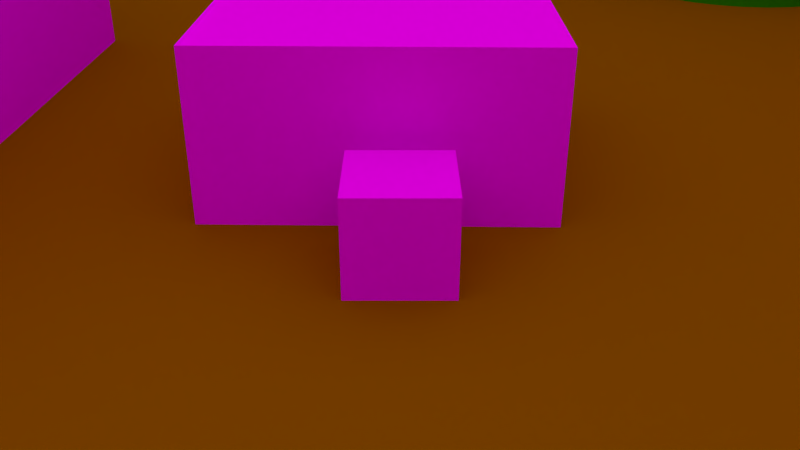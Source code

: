 # Source: Shot_7.blend  (saved by Blender 2.76.0; exported with 4.5.12 LTS)
import bpy
from mathutils import Matrix  # noqa: F401  (used for matrix-valued properties, if any)

bpy.ops.wm.read_factory_settings(use_empty=True)
scene = bpy.context.scene
scene.name = 'Scene'

# ---- collections
col_collection_1 = bpy.data.collections.new('Collection 1'); scene.collection.children.link(col_collection_1)
col_collection_12 = bpy.data.collections.new('Collection 12'); scene.collection.children.link(col_collection_12)

# ---- images (referenced by path relative to the original .blend; pixels are not part of the script)
import os
ASSET_DIR = os.environ.get("B2B_ASSET_DIR", "")  # directory of the original .blend (textures are referenced by path, not embedded)
HERE = os.path.dirname(os.path.abspath(__file__))  # packed textures are extracted next to this script under _unpacked/

def load_image(name, relpath, width, height, colorspace="sRGB"):
    """Load a texture the original file referenced (path relative to the .blend, or extracted next to this script)."""
    p = next((c for c in (os.path.join(HERE, relpath), os.path.join(ASSET_DIR, relpath)) if relpath and os.path.exists(c)), "")
    if p:
        img = bpy.data.images.load(p, check_existing=True)
        img.name = name
    else:  # same state as the original file: an image datablock whose file is absent (Cycles renders it pink)
        img = bpy.data.images.new(name, width, height)
        img.source = "FILE"
        img.filepath = "//" + (relpath or name)
    img.colorspace_settings.name = colorspace
    return img
img_maus_png = load_image('Maus.png', 'Maus.png', 1024, 1024, 'sRGB')
img_glastisch_png_001 = load_image('Glastisch.png.001', 'Glastisch.png', 1024, 1024, 'sRGB')
img_k_rbchen_mit_hund_png_001 = load_image('Körbchen mit Hund.png.001', 'Körbchen mit Hund.png', 1024, 1024, 'sRGB')
img_sofa_png_001 = load_image('Sofa.png.001', 'Sofa.png', 1024, 1024, 'sRGB')
img_kamin_png_001 = load_image('Kamin.png.001', 'Kamin.png', 1024, 1024, 'sRGB')

# ---- materials (node trees are filled in below, after node groups)
mat_material = bpy.data.materials.new('Material')
mat_material.alpha_threshold = 0.0
mat_material.roughness = 0.5
mat_material_005 = bpy.data.materials.new('Material.005')
mat_material_005.alpha_threshold = 0.0
mat_material_005.roughness = 0.5
mat_material_004 = bpy.data.materials.new('Material.004')
mat_material_004.alpha_threshold = 0.0
mat_material_004.roughness = 0.5
mat_material_001 = bpy.data.materials.new('Material.001')
mat_material_001.alpha_threshold = 0.0
mat_material_001.roughness = 0.5
mat_material_006 = bpy.data.materials.new('Material.006')
mat_material_006.alpha_threshold = 0.0
mat_material_006.roughness = 0.5
mat_material_002 = bpy.data.materials.new('Material.002')
mat_material_002.alpha_threshold = 0.0
mat_material_002.roughness = 0.5
mat_material_003 = bpy.data.materials.new('Material.003')
mat_material_003.alpha_threshold = 0.0
mat_material_003.roughness = 0.5
mat_material_009 = bpy.data.materials.new('Material.009')
mat_material_009.alpha_threshold = 0.0
mat_material_009.roughness = 0.5
mat_material_008 = bpy.data.materials.new('Material.008')
mat_material_008.alpha_threshold = 0.0
mat_material_008.roughness = 0.5

# ---- material node trees
mat_material.use_nodes = True; mat_material.node_tree.nodes.clear()
_N = mat_material.node_tree.nodes; _L = mat_material.node_tree.links
n0 = _N.new('ShaderNodeOutputMaterial'); n0.name = 'Material Output'; n0.location = (300, 300)
n1 = _N.new('ShaderNodeBsdfDiffuse'); n1.name = 'Diffuse BSDF'; n1.location = (10, 300)
n2 = _N.new('ShaderNodeTexImage'); n2.name = 'Image Texture'; n2.location = (-256, 350)
n2.width = 140
n2.image = img_maus_png
_L.new(n1.outputs[0], n0.inputs[0])
_L.new(n2.outputs[0], n1.inputs[0])
n0.is_active_output = True
mat_material_005.use_nodes = True; mat_material_005.node_tree.nodes.clear()
_N = mat_material_005.node_tree.nodes; _L = mat_material_005.node_tree.links
n0 = _N.new('ShaderNodeOutputMaterial'); n0.name = 'Material Output'; n0.location = (300, 300)
n1 = _N.new('ShaderNodeBsdfDiffuse'); n1.name = 'Diffuse BSDF'; n1.location = (10, 300)
n2 = _N.new('ShaderNodeTexImage'); n2.name = 'Image Texture'; n2.location = (-213, 352)
n2.width = 140
n2.image = img_glastisch_png_001
_L.new(n1.outputs[0], n0.inputs[0])
_L.new(n2.outputs[0], n1.inputs[0])
n0.is_active_output = True
mat_material_004.use_nodes = True; mat_material_004.node_tree.nodes.clear()
_N = mat_material_004.node_tree.nodes; _L = mat_material_004.node_tree.links
n0 = _N.new('ShaderNodeOutputMaterial'); n0.name = 'Material Output'; n0.location = (300, 300)
n1 = _N.new('ShaderNodeBsdfDiffuse'); n1.name = 'Diffuse BSDF'; n1.location = (10, 300)
n2 = _N.new('ShaderNodeTexImage'); n2.name = 'Image Texture'; n2.location = (-200, 347)
n2.width = 140
n2.image = img_k_rbchen_mit_hund_png_001
_L.new(n1.outputs[0], n0.inputs[0])
_L.new(n2.outputs[0], n1.inputs[0])
n0.is_active_output = True
mat_material_001.use_nodes = True; mat_material_001.node_tree.nodes.clear()
_N = mat_material_001.node_tree.nodes; _L = mat_material_001.node_tree.links
n0 = _N.new('ShaderNodeOutputMaterial'); n0.name = 'Material Output'; n0.location = (300, 300)
n1 = _N.new('ShaderNodeBsdfDiffuse'); n1.name = 'Diffuse BSDF'; n1.location = (10, 300)
n1.inputs[0].default_value = (0.02076, 0.1902, 0.0, 1.0)
_L.new(n1.outputs[0], n0.inputs[0])
n0.is_active_output = True
mat_material_006.use_nodes = True; mat_material_006.node_tree.nodes.clear()
_N = mat_material_006.node_tree.nodes; _L = mat_material_006.node_tree.links
n0 = _N.new('ShaderNodeOutputMaterial'); n0.name = 'Material Output'; n0.location = (300, 300)
n1 = _N.new('ShaderNodeBsdfDiffuse'); n1.name = 'Diffuse BSDF'; n1.location = (10, 300)
n2 = _N.new('ShaderNodeTexImage'); n2.name = 'Image Texture'; n2.location = (-233, 317)
n2.width = 140
n2.image = img_sofa_png_001
_L.new(n1.outputs[0], n0.inputs[0])
_L.new(n2.outputs[0], n1.inputs[0])
n0.is_active_output = True
mat_material_002.use_nodes = True; mat_material_002.node_tree.nodes.clear()
_N = mat_material_002.node_tree.nodes; _L = mat_material_002.node_tree.links
n0 = _N.new('ShaderNodeOutputMaterial'); n0.name = 'Material Output'; n0.location = (300, 300)
n1 = _N.new('ShaderNodeBsdfDiffuse'); n1.name = 'Diffuse BSDF'; n1.location = (10, 300)
n1.inputs[0].default_value = (0.0985, 0.01748, 0.0, 1.0)
_L.new(n1.outputs[0], n0.inputs[0])
n0.is_active_output = True
mat_material_003.use_nodes = True; mat_material_003.node_tree.nodes.clear()
_N = mat_material_003.node_tree.nodes; _L = mat_material_003.node_tree.links
n0 = _N.new('ShaderNodeOutputMaterial'); n0.name = 'Material Output'; n0.location = (300, 300)
n1 = _N.new('ShaderNodeBsdfDiffuse'); n1.name = 'Diffuse BSDF'; n1.location = (10, 300)
n2 = _N.new('ShaderNodeTexImage'); n2.name = 'Image Texture'; n2.location = (-330, 345)
n2.width = 140
n2.image = img_kamin_png_001
_L.new(n1.outputs[0], n0.inputs[0])
_L.new(n2.outputs[0], n1.inputs[0])
n0.is_active_output = True
mat_material_009.use_nodes = True; mat_material_009.node_tree.nodes.clear()
_N = mat_material_009.node_tree.nodes; _L = mat_material_009.node_tree.links
n0 = _N.new('ShaderNodeOutputMaterial'); n0.name = 'Material Output'; n0.location = (300, 300)
n1 = _N.new('ShaderNodeBsdfDiffuse'); n1.name = 'Diffuse BSDF'; n1.location = (10, 300)
n1.inputs[0].default_value = (0.2529, 0.07213, 0.0, 1.0)
_L.new(n1.outputs[0], n0.inputs[0])
n0.is_active_output = True
mat_material_008.use_nodes = True; mat_material_008.node_tree.nodes.clear()
_N = mat_material_008.node_tree.nodes; _L = mat_material_008.node_tree.links
n0 = _N.new('ShaderNodeOutputMaterial'); n0.name = 'Material Output'; n0.location = (300, 300)
n1 = _N.new('ShaderNodeEmission'); n1.name = 'Emission'; n1.location = (10, 300)
n1.inputs[0].default_value = (0.8, 0.8, 0.8, 1.0)
_L.new(n1.outputs[0], n0.inputs[0])
n0.is_active_output = True

# ---- world
world_world = bpy.data.worlds.new('World'); scene.world = world_world
world_world.color = (0.05088, 0.05088, 0.05088)
world_world.use_sun_shadow = False
world_world.sun_shadow_jitter_overblur = 0.0
world_world.cycles.sampling_method = 'MANUAL'
world_world.cycles.sample_map_resolution = 256

# ---- cameras
cam_camera = bpy.data.cameras.new('Camera')
cam_camera.clip_end = 100.0
cam_camera.lens = 35.0
cam_camera.sensor_width = 32.0
cam_camera.sensor_height = 18.0
cam_camera.display_size = 2.0
cam_camera.dof.focus_distance = 0.0

# ---- lights
light_hemi = bpy.data.lights.new('Hemi', 'SUN')
light_hemi.transmission_factor = 0.0
light_hemi.angle = 0.1993
light_hemi.energy = 1.0
light_hemi.shadow_buffer_clip_start = 0.5
light_hemi.shadow_soft_size = 0.1
light_hemi.shadow_cascade_max_distance = 1000.0
light_hemi.cycles.use_multiple_importance_sampling = False
light_lamp = bpy.data.lights.new('Lamp', 'SUN')
light_lamp.transmission_factor = 0.0
light_lamp.cutoff_distance = 30.0
light_lamp.angle = 0.1993
light_lamp.energy = 100.0
light_lamp.shadow_buffer_clip_start = 1.001
light_lamp.shadow_soft_size = 0.1
light_lamp.shadow_cascade_max_distance = 1000.0
light_lamp.cycles.use_multiple_importance_sampling = False

# ---- meshes
me_cube = bpy.data.meshes.new('Cube')
me_cube.from_pydata([(-1.0, -1.0, -1.0), (-1.0, -1.0, 1.0), (-1.0, 1.0, -1.0), (-1.0, 1.0, 1.0), (1.0, -1.0, -1.0), (1.0, -1.0, 1.0), (1.0, 1.0, -1.0), (1.0, 1.0, 1.0)], [], [(1, 3, 2, 0), (3, 7, 6, 2), (7, 5, 4, 6), (5, 1, 0, 4), (0, 2, 6, 4), (5, 7, 3, 1)])
_uv = me_cube.uv_layers.new(name='UVMap')
_uv.uv.foreach_set('vector', [0.0, 0.0, 1.0, 0.0, 1.0, 1.0, 0.0, 1.0, 0.0, 0.0, 1.0, 0.0, 1.0, 1.0, 0.0, 1.0, 0.0, 0.0, 1.0, 0.0, 1.0, 1.0, 0.0, 1.0, 0.0, 0.0, 1.0, 0.0, 1.0, 1.0, 0.0, 1.0, 0.0, 0.0, 1.0, 0.0, 1.0, 1.0, 0.0, 1.0, 0.0, 0.0, 1.0, 0.0, 1.0, 1.0, 0.0, 1.0])
me_cube.materials.append(mat_material)
me_cube.use_remesh_preserve_volume = False
me_cube.use_remesh_preserve_attributes = False
me_cube.use_mirror_vertex_groups = False
me_cube.update()
me_cube_005 = bpy.data.meshes.new('Cube.005')
me_cube_005.from_pydata([(-1.0, -1.0, -1.0), (-1.0, -1.0, 1.0), (-1.0, 1.0, -1.0), (-1.0, 1.0, 1.0), (1.0, -1.0, -1.0), (1.0, -1.0, 1.0), (1.0, 1.0, -1.0), (1.0, 1.0, 1.0)], [], [(1, 3, 2, 0), (3, 7, 6, 2), (7, 5, 4, 6), (5, 1, 0, 4), (0, 2, 6, 4), (5, 7, 3, 1)])
_uv = me_cube_005.uv_layers.new(name='UVMap')
_uv.uv.foreach_set('vector', [1.0, 0.0, 1.0, 1.0, -1.192e-07, 1.0, 0.0, -1.192e-07, 1.0, 0.0, 1.0, 1.0, -1.192e-07, 1.0, 0.0, -1.192e-07, 1.0, 0.0, 1.0, 1.0, -1.192e-07, 1.0, 0.0, -1.192e-07, 1.0, 0.0, 1.0, 1.0, -1.192e-07, 1.0, 0.0, -1.192e-07, 1.0, 0.0, 1.0, 1.0, -1.192e-07, 1.0, 0.0, -1.192e-07, 1.0, 0.0, 1.0, 1.0, -1.192e-07, 1.0, 0.0, -1.192e-07])
me_cube_005.materials.append(mat_material_005)
me_cube_005.use_remesh_preserve_volume = False
me_cube_005.use_remesh_preserve_attributes = False
me_cube_005.use_mirror_vertex_groups = False
me_cube_005.update()
me_cube_004 = bpy.data.meshes.new('Cube.004')
me_cube_004.from_pydata([(-1.0, -1.0, -1.0), (-1.0, -1.0, 1.0), (-1.0, 1.0, -1.0), (-1.0, 1.0, 1.0), (1.0, -1.0, -1.0), (1.0, -1.0, 1.0), (1.0, 1.0, -1.0), (1.0, 1.0, 1.0)], [], [(1, 3, 2, 0), (3, 7, 6, 2), (7, 5, 4, 6), (5, 1, 0, 4), (0, 2, 6, 4), (5, 7, 3, 1)])
_uv = me_cube_004.uv_layers.new(name='UVMap')
_uv.uv.foreach_set('vector', [1.001, 0.0006065, 0.9994, 1.001, -0.0006058, 0.9994, 0.0006065, -0.0006058, 1.001, 0.0006065, 0.9994, 1.001, -0.0006058, 0.9994, 0.0006065, -0.0006058, 1.001, 0.0006065, 0.9994, 1.001, -0.0006058, 0.9994, 0.0006065, -0.0006058, 1.001, 0.0006065, 0.9994, 1.001, -0.0006058, 0.9994, 0.0006065, -0.0006058, 1.001, 0.0006065, 0.9994, 1.001, -0.0006058, 0.9994, 0.0006065, -0.0006058, 1.001, 0.0006065, 0.9994, 1.001, -0.0006058, 0.9994, 0.0006065, -0.0006058])
me_cube_004.materials.append(mat_material_004)
me_cube_004.use_remesh_preserve_volume = False
me_cube_004.use_remesh_preserve_attributes = False
me_cube_004.use_mirror_vertex_groups = False
me_cube_004.update()
me_cone = bpy.data.meshes.new('Cone')
me_cone.from_pydata([(0.0, 1.0, -1.0), (0.1951, 0.9808, -1.0), (0.3827, 0.9239, -1.0), (0.5556, 0.8315, -1.0), (0.7071, 0.7071, -1.0), (0.8315, 0.5556, -1.0), (0.9239, 0.3827, -1.0), (0.9808, 0.1951, -1.0), (1.0, 7.55e-08, -1.0), (0.0, 0.0, 1.0), (0.9808, -0.1951, -1.0), (0.9239, -0.3827, -1.0), (0.8315, -0.5556, -1.0), (0.7071, -0.7071, -1.0), (0.5556, -0.8315, -1.0), (0.3827, -0.9239, -1.0), (0.1951, -0.9808, -1.0), (-3.258e-07, -1.0, -1.0), (-0.1951, -0.9808, -1.0), (-0.3827, -0.9239, -1.0), (-0.5556, -0.8315, -1.0), (-0.7071, -0.7071, -1.0), (-0.8315, -0.5556, -1.0), (-0.9239, -0.3827, -1.0), (-0.9808, -0.1951, -1.0), (-1.0, 9.656e-07, -1.0), (-0.9808, 0.1951, -1.0), (-0.9239, 0.3827, -1.0), (-0.8315, 0.5556, -1.0), (-0.7071, 0.7071, -1.0), (-0.5556, 0.8315, -1.0), (-0.3827, 0.9239, -1.0), (-0.1951, 0.9808, -1.0)], [], [(31, 9, 32), (0, 9, 1), (30, 9, 31), (29, 9, 30), (28, 9, 29), (27, 9, 28), (26, 9, 27), (25, 9, 26), (24, 9, 25), (23, 9, 24), (22, 9, 23), (21, 9, 22), (20, 9, 21), (19, 9, 20), (18, 9, 19), (17, 9, 18), (16, 9, 17), (15, 9, 16), (14, 9, 15), (13, 9, 14), (12, 9, 13), (11, 9, 12), (10, 9, 11), (8, 9, 10), (7, 9, 8), (6, 9, 7), (5, 9, 6), (4, 9, 5), (3, 9, 4), (2, 9, 3), (32, 9, 0), (1, 9, 2), (0, 1, 2, 3, 4, 5, 6, 7, 8, 10, 11, 12, 13, 14, 15, 16, 17, 18, 19, 20, 21, 22, 23, 24, 25, 26, 27, 28, 29, 30, 31, 32)])
me_cone.materials.append(mat_material_001)
me_cone.use_remesh_preserve_volume = False
me_cone.use_remesh_preserve_attributes = False
me_cone.use_mirror_vertex_groups = False
me_cone.update()
me_cube_003 = bpy.data.meshes.new('Cube.003')
me_cube_003.from_pydata([(-1.0, -1.0, -1.0), (-1.0, -1.0, 1.0), (-1.0, 1.0, -1.0), (-1.0, 1.0, 1.0), (1.0, -1.0, -1.0), (1.0, -1.0, 1.0), (1.0, 1.0, -1.0), (1.0, 1.0, 1.0)], [], [(1, 3, 2, 0), (3, 7, 6, 2), (7, 5, 4, 6), (5, 1, 0, 4), (0, 2, 6, 4), (5, 7, 3, 1)])
_uv = me_cube_003.uv_layers.new(name='UVMap')
_uv.uv.foreach_set('vector', [1.0, 0.0, 1.0, 1.0, -1.192e-07, 1.0, 0.0, -1.192e-07, 1.0, 0.0, 1.0, 1.0, -1.192e-07, 1.0, 0.0, -1.192e-07, 1.0, 0.0, 1.0, 1.0, -1.192e-07, 1.0, 0.0, -1.192e-07, 1.0, 0.0, 1.0, 1.0, -1.192e-07, 1.0, 0.0, -1.192e-07, 1.0, 0.0, 1.0, 1.0, -1.192e-07, 1.0, 0.0, -1.192e-07, 1.0, 0.0, 1.0, 1.0, -1.192e-07, 1.0, 0.0, -1.192e-07])
me_cube_003.materials.append(mat_material_006)
me_cube_003.use_remesh_preserve_volume = False
me_cube_003.use_remesh_preserve_attributes = False
me_cube_003.use_mirror_vertex_groups = False
me_cube_003.update()
me_cube_002 = bpy.data.meshes.new('Cube.002')
me_cube_002.from_pydata([(-1.0, -1.0, -1.0), (-1.0, -1.0, 1.0), (-1.0, 1.0, -1.0), (-1.0, 1.0, 1.0), (1.0, -1.0, -1.0), (1.0, -1.0, 1.0), (1.0, 1.0, -1.0), (1.0, 1.0, 1.0)], [], [(1, 3, 2, 0), (3, 7, 6, 2), (7, 5, 4, 6), (5, 1, 0, 4), (0, 2, 6, 4), (5, 7, 3, 1)])
me_cube_002.materials.append(mat_material_002)
me_cube_002.use_remesh_preserve_volume = False
me_cube_002.use_remesh_preserve_attributes = False
me_cube_002.use_mirror_vertex_groups = False
me_cube_002.update()
me_cube_001 = bpy.data.meshes.new('Cube.001')
me_cube_001.from_pydata([(-1.0, -1.0, -1.0), (-1.0, -1.0, 1.0), (-1.0, 1.0, -1.0), (-1.0, 1.0, 1.0), (1.0, -1.0, -1.0), (1.0, -1.0, 1.0), (1.0, 1.0, -1.0), (1.0, 1.0, 1.0)], [], [(1, 3, 2, 0), (3, 7, 6, 2), (7, 5, 4, 6), (5, 1, 0, 4), (0, 2, 6, 4), (5, 7, 3, 1)])
_uv = me_cube_001.uv_layers.new(name='UVMap')
_uv.uv.foreach_set('vector', [1.0, 1.0, 0.0, 1.0, 0.0, 0.0, 1.0, 0.0, 1.0, 1.0, 0.0, 1.0, 0.0, 0.0, 1.0, 0.0, 1.0, 1.0, 0.0, 1.0, 0.0, 0.0, 1.0, 0.0, 1.0, 1.0, 0.0, 1.0, 0.0, 0.0, 1.0, 0.0, 1.0, 1.0, 0.0, 1.0, 0.0, 0.0, 1.0, 0.0, 1.0, 1.0, 0.0, 1.0, 0.0, 0.0, 1.0, 0.0])
me_cube_001.materials.append(mat_material_003)
me_cube_001.use_remesh_preserve_volume = False
me_cube_001.use_remesh_preserve_attributes = False
me_cube_001.use_mirror_vertex_groups = False
me_cube_001.update()
me_plane_005 = bpy.data.meshes.new('Plane.005')
me_plane_005.from_pydata([(-1.0, -1.0, 0.0), (1.0, -1.0, 0.0), (-1.0, 1.0, 0.0), (1.0, 1.0, 0.0)], [], [(0, 1, 3, 2)])
me_plane_005.use_remesh_preserve_volume = False
me_plane_005.use_remesh_preserve_attributes = False
me_plane_005.use_mirror_vertex_groups = False
me_plane_005.update()
me_plane_004 = bpy.data.meshes.new('Plane.004')
me_plane_004.from_pydata([(-1.0, -1.0, 0.0), (1.0, -1.0, 0.0), (-1.0, 1.0, 0.0), (1.0, 1.0, 0.0)], [], [(0, 1, 3, 2)])
me_plane_004.use_remesh_preserve_volume = False
me_plane_004.use_remesh_preserve_attributes = False
me_plane_004.use_mirror_vertex_groups = False
me_plane_004.update()
me_plane_003 = bpy.data.meshes.new('Plane.003')
me_plane_003.from_pydata([(-1.0, -1.0, 0.0), (1.0, -1.0, 0.0), (-1.0, 1.0, 0.0), (1.0, 1.0, 0.0)], [], [(0, 1, 3, 2)])
me_plane_003.use_remesh_preserve_volume = False
me_plane_003.use_remesh_preserve_attributes = False
me_plane_003.use_mirror_vertex_groups = False
me_plane_003.update()
me_plane_002 = bpy.data.meshes.new('Plane.002')
me_plane_002.from_pydata([(-1.0, -1.0, 0.0), (1.0, -1.0, 0.0), (-1.0, 1.0, 0.0), (1.0, 1.0, 0.0)], [], [(0, 1, 3, 2)])
me_plane_002.use_remesh_preserve_volume = False
me_plane_002.use_remesh_preserve_attributes = False
me_plane_002.use_mirror_vertex_groups = False
me_plane_002.update()
me_plane = bpy.data.meshes.new('Plane')
me_plane.from_pydata([(-1.0, -1.0, 0.0), (1.0, -1.0, 0.0), (-1.0, 1.0, 0.0), (1.0, 1.0, 0.0)], [], [(0, 1, 3, 2)])
me_plane.materials.append(mat_material_009)
me_plane.use_remesh_preserve_volume = False
me_plane.use_remesh_preserve_attributes = False
me_plane.use_mirror_vertex_groups = False
me_plane.update()
me_plane_001 = bpy.data.meshes.new('Plane.001')
me_plane_001.from_pydata([(-1.0, -1.0, 0.0), (1.0, -1.0, 0.0), (-1.0, 1.0, 0.0), (1.0, 1.0, 0.0)], [], [(0, 1, 3, 2)])
me_plane_001.materials.append(mat_material_008)
me_plane_001.use_remesh_preserve_volume = False
me_plane_001.use_remesh_preserve_attributes = False
me_plane_001.use_mirror_vertex_groups = False
me_plane_001.update()

# ---- objects
ob_cube_006 = bpy.data.objects.new('Cube.006', me_cube)
ob_camera = bpy.data.objects.new('Camera', cam_camera)
ob_hemi = bpy.data.objects.new('Hemi', light_hemi)
ob_cube_004 = bpy.data.objects.new('Cube.004', me_cube_005)
ob_cube_003 = bpy.data.objects.new('Cube.003', me_cube_004)
ob_cone = bpy.data.objects.new('Cone', me_cone)
ob_cube_002 = bpy.data.objects.new('Cube.002', me_cube_003)
ob_cube_001 = bpy.data.objects.new('Cube.001', me_cube_002)
ob_cube = bpy.data.objects.new('Cube', me_cube_001)
ob_plane_005 = bpy.data.objects.new('Plane.005', me_plane_005)
ob_plane_004 = bpy.data.objects.new('Plane.004', me_plane_004)
ob_plane_003 = bpy.data.objects.new('Plane.003', me_plane_003)
ob_plane_002 = bpy.data.objects.new('Plane.002', me_plane_002)
ob_plane = bpy.data.objects.new('Plane', me_plane)
ob_lamp = bpy.data.objects.new('Lamp', light_lamp)
ob_plane_001 = bpy.data.objects.new('Plane.001', me_plane_001)

# ---- transforms, parenting, visibility, modifiers, constraints
ob_cube_006.location = (1.481, 0.1321, 0.2575)
ob_cube_006.rotation_euler = (0.0, -0.0, 0.01793)
ob_cube_006.scale = (0.2765, 0.2765, 0.2765)
ob_cube_006.lineart.crease_threshold = 0.0
ob_camera.parent = ob_cube_006
ob_camera.matrix_parent_inverse = Matrix(((3.616, 0.0, 0.0, -11.16), (0.0, 3.616, 0.0, -0.0), (0.0, 0.0, 3.616, -0.9312), (0.0, 0.0, 0.0, 1.0)))
ob_camera.location = (6.849, 0.0, 2.218)
ob_camera.rotation_euler = (0.0, -0.0, 1.571)
ob_camera.lineart.crease_threshold = 0.0
_c = ob_camera.constraints.new('DAMPED_TRACK'); _c.name = 'AutoTrack'
_c.target = ob_cube_006
_c.track_axis = 'TRACK_NEGATIVE_Z'
ob_hemi.location = (0.0, 0.0, 6.981)
ob_hemi.hide_render = True
ob_hemi.lineart.crease_threshold = 0.0
ob_cube_004.location = (0.0, 0.0, 0.0)
ob_cube_004.lineart.crease_threshold = 0.0
ob_cube_003.location = (4.467, 3.223, -0.3644)
ob_cube_003.lineart.crease_threshold = 0.0
ob_cone.location = (-5.31, 3.898, 0.9779)
ob_cone.scale = (2.242, 2.242, 6.368)
ob_cone.lineart.crease_threshold = 0.0
ob_cube_002.location = (0.0, -3.563, 0.9425)
ob_cube_002.scale = (2.635, 1.0, 1.0)
ob_cube_002.lineart.crease_threshold = 0.0
ob_cube_001.location = (18.52, 0.0, 2.074)
ob_cube_001.scale = (1.0, 1.0, 3.722)
ob_cube_001.lineart.crease_threshold = 0.0
ob_cube.location = (0.0, 7.361, 1.025)
ob_cube.scale = (1.903, 1.903, 1.903)
ob_cube.lineart.crease_threshold = 0.0
ob_plane_005.location = (4.997, -7.984, 0.0)
ob_plane_005.rotation_euler = (1.571, -0.0, 0.0)
ob_plane_005.scale = (13.71, 8.329, 8.329)
ob_plane_005.lineart.crease_threshold = 0.0
ob_plane_004.location = (4.997, 7.039, 0.0)
ob_plane_004.rotation_euler = (1.571, -0.0, 0.0)
ob_plane_004.scale = (13.71, 8.329, 8.329)
ob_plane_004.lineart.crease_threshold = 0.0
ob_plane_003.location = (17.94, 0.0, 0.0)
ob_plane_003.rotation_euler = (-0.0, 1.571, 0.0)
ob_plane_003.scale = (7.921, 7.921, 7.921)
ob_plane_003.lineart.crease_threshold = 0.0
ob_plane_002.location = (-7.839, 0.0, 0.0)
ob_plane_002.rotation_euler = (-0.0, 1.571, 0.0)
ob_plane_002.scale = (7.921, 7.921, 7.921)
ob_plane_002.lineart.crease_threshold = 0.0
ob_plane.location = (5.177, 0.0, 0.0)
ob_plane.scale = (16.15, 8.009, 8.009)
ob_plane.lineart.crease_threshold = 0.0
ob_lamp.location = (6.216, 5.489, 6.43)
ob_lamp.rotation_euler = (0.6503, 0.05522, 1.866)
ob_lamp.lock_rotations_4d = False
ob_lamp.empty_display_type = 'ARROWS'
ob_lamp.color = (0.0, 0.0, 0.0, 0.0)
ob_lamp.hide_render = True
ob_lamp.lineart.crease_threshold = 0.0
ob_plane_001.location = (3.389, 0.0, 7.214)
ob_plane_001.scale = (16.81, 8.394, 8.394)
ob_plane_001.lineart.crease_threshold = 0.0

# ---- collection membership
col_collection_1.objects.link(ob_cube_006)
col_collection_1.objects.link(ob_camera)
col_collection_1.objects.link(ob_hemi)
col_collection_1.objects.link(ob_cube_004)
col_collection_1.objects.link(ob_cube_003)
col_collection_1.objects.link(ob_cone)
col_collection_1.objects.link(ob_cube_002)
col_collection_1.objects.link(ob_cube_001)
col_collection_1.objects.link(ob_cube)
col_collection_1.objects.link(ob_plane_005)
col_collection_1.objects.link(ob_plane_004)
col_collection_1.objects.link(ob_plane_003)
col_collection_1.objects.link(ob_plane_002)
col_collection_1.objects.link(ob_plane)
col_collection_1.objects.link(ob_lamp)
col_collection_12.objects.link(ob_plane_001)

# ---- scene / render settings (as saved in the file)
scene.camera = ob_camera
scene.frame_start = 1; scene.frame_end = 100; scene.frame_set(100)
scene.render.engine = 'CYCLES'
scene.render.resolution_percentage = 50
scene.render.dither_intensity = 0.0
scene.cycles.use_denoising = False
scene.cycles.samples = 50
scene.cycles.sampling_pattern = 'TABULATED_SOBOL'
scene.cycles.light_sampling_threshold = 0.0
scene.cycles.use_adaptive_sampling = False
scene.cycles.use_light_tree = False
scene.cycles.blur_glossy = 0.0
scene.cycles.pixel_filter_type = 'GAUSSIAN'
scene.cycles.sample_clamp_indirect = 0.0
scene.view_settings.view_transform = 'Standard'
bpy.context.view_layer.update()

# ---- added for rendering (the .blend has no usable light): sun
light_auto_sun = bpy.data.lights.new('AutoSun', 'SUN')
light_auto_sun.energy = 3.0
light_auto_sun.angle = 0.0523599
ob_auto_sun = bpy.data.objects.new('AutoSun', light_auto_sun)
scene.collection.objects.link(ob_auto_sun)
ob_auto_sun.rotation_euler = (0.872665, 0.174533, 0.523599)
bpy.context.view_layer.update()
